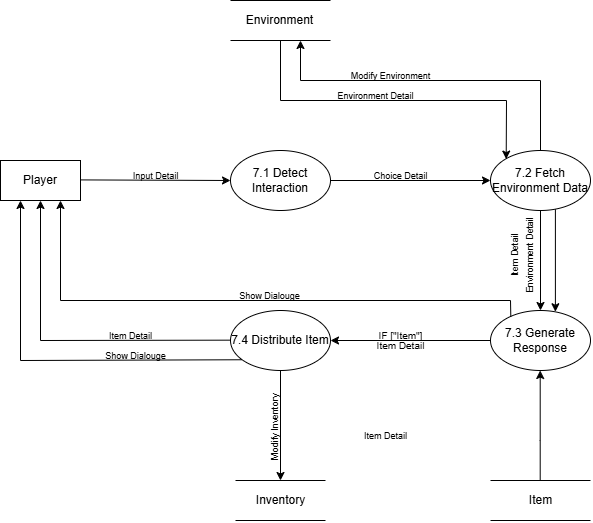

The diagram above was exported from draw.io. Its source (the exported page's mxGraphModel, read from the mxfile embedded in the PNG):
<mxGraphModel dx="1310" dy="700" grid="1" gridSize="10" guides="1" tooltips="1" connect="1" arrows="1" fold="1" page="1" pageScale="1" pageWidth="827" pageHeight="1169" math="0" shadow="0">
  <root>
    <mxCell id="0" />
    <mxCell id="1" parent="0" />
    <mxCell id="2" value="7.1 Detect Interaction" style="ellipse;whiteSpace=wrap;html=1;" vertex="1" parent="1">
      <mxGeometry x="250" y="1390" width="100" height="60" as="geometry" />
    </mxCell>
    <mxCell id="3" value="7.2 Fetch Environment Data" style="ellipse;whiteSpace=wrap;html=1;" vertex="1" parent="1">
      <mxGeometry x="510" y="1390" width="100" height="60" as="geometry" />
    </mxCell>
    <mxCell id="4" value="7.3 Generate Response" style="ellipse;whiteSpace=wrap;html=1;" vertex="1" parent="1">
      <mxGeometry x="510" y="1550" width="100" height="60" as="geometry" />
    </mxCell>
    <mxCell id="5" value="7.4 Distribute Item" style="ellipse;whiteSpace=wrap;html=1;" vertex="1" parent="1">
      <mxGeometry x="250" y="1550" width="100" height="60" as="geometry" />
    </mxCell>
    <mxCell id="6" value="" style="endArrow=classic;html=1;rounded=0;entryX=0;entryY=0.5;entryDx=0;entryDy=0;" edge="1" target="3" parent="1">
      <mxGeometry width="50" height="50" relative="1" as="geometry">
        <mxPoint x="350" y="1420" as="sourcePoint" />
        <mxPoint x="400" y="1370" as="targetPoint" />
      </mxGeometry>
    </mxCell>
    <mxCell id="7" value="" style="endArrow=classic;html=1;rounded=0;entryX=1;entryY=0.5;entryDx=0;entryDy=0;exitX=0;exitY=0.5;exitDx=0;exitDy=0;" edge="1" source="4" target="5" parent="1">
      <mxGeometry width="50" height="50" relative="1" as="geometry">
        <mxPoint x="360" y="1430" as="sourcePoint" />
        <mxPoint x="500" y="1430" as="targetPoint" />
      </mxGeometry>
    </mxCell>
    <mxCell id="8" value="" style="endArrow=classic;html=1;rounded=0;entryX=0.5;entryY=0;entryDx=0;entryDy=0;exitX=0.5;exitY=1;exitDx=0;exitDy=0;" edge="1" source="3" target="4" parent="1">
      <mxGeometry width="50" height="50" relative="1" as="geometry">
        <mxPoint x="500" y="1590" as="sourcePoint" />
        <mxPoint x="360" y="1590" as="targetPoint" />
      </mxGeometry>
    </mxCell>
    <mxCell id="9" value="Player" style="rounded=0;whiteSpace=wrap;html=1;" vertex="1" parent="1">
      <mxGeometry x="20" y="1400" width="80" height="40" as="geometry" />
    </mxCell>
    <mxCell id="10" value="" style="endArrow=classic;html=1;rounded=0;entryX=0;entryY=0.5;entryDx=0;entryDy=0;exitX=1;exitY=0.5;exitDx=0;exitDy=0;" edge="1" target="2" parent="1">
      <mxGeometry width="50" height="50" relative="1" as="geometry">
        <mxPoint x="100" y="1419.41" as="sourcePoint" />
        <mxPoint x="210" y="1419.41" as="targetPoint" />
      </mxGeometry>
    </mxCell>
    <mxCell id="11" value="" style="group" vertex="1" connectable="0" parent="1">
      <mxGeometry x="250" y="1240" width="100" height="40" as="geometry" />
    </mxCell>
    <mxCell id="12" value="" style="endArrow=none;html=1;rounded=0;movable=1;resizable=1;rotatable=1;deletable=1;editable=1;locked=0;connectable=1;" edge="1" parent="11">
      <mxGeometry width="50" height="50" relative="1" as="geometry">
        <mxPoint as="sourcePoint" />
        <mxPoint x="100" as="targetPoint" />
      </mxGeometry>
    </mxCell>
    <mxCell id="13" value="" style="endArrow=none;html=1;rounded=0;movable=1;resizable=1;rotatable=1;deletable=1;editable=1;locked=0;connectable=1;" edge="1" parent="11">
      <mxGeometry width="50" height="50" relative="1" as="geometry">
        <mxPoint y="40" as="sourcePoint" />
        <mxPoint x="100" y="40" as="targetPoint" />
      </mxGeometry>
    </mxCell>
    <mxCell id="14" value="Environment" style="text;html=1;align=center;verticalAlign=middle;resizable=1;points=[];autosize=1;strokeColor=none;fillColor=none;movable=1;rotatable=1;deletable=1;editable=1;locked=0;connectable=1;" vertex="1" parent="11">
      <mxGeometry x="4.421052631578945" y="5" width="90" height="30" as="geometry" />
    </mxCell>
    <mxCell id="15" value="" style="group" vertex="1" connectable="0" parent="1">
      <mxGeometry x="510" y="1720" width="100" height="40" as="geometry" />
    </mxCell>
    <mxCell id="16" value="" style="endArrow=none;html=1;rounded=0;movable=1;resizable=1;rotatable=1;deletable=1;editable=1;locked=0;connectable=1;" edge="1" parent="15">
      <mxGeometry width="50" height="50" relative="1" as="geometry">
        <mxPoint as="sourcePoint" />
        <mxPoint x="100" as="targetPoint" />
      </mxGeometry>
    </mxCell>
    <mxCell id="17" value="" style="endArrow=none;html=1;rounded=0;movable=1;resizable=1;rotatable=1;deletable=1;editable=1;locked=0;connectable=1;" edge="1" parent="15">
      <mxGeometry width="50" height="50" relative="1" as="geometry">
        <mxPoint y="40" as="sourcePoint" />
        <mxPoint x="100" y="40" as="targetPoint" />
      </mxGeometry>
    </mxCell>
    <mxCell id="18" value="Item" style="text;html=1;align=center;verticalAlign=middle;resizable=1;points=[];autosize=1;strokeColor=none;fillColor=none;movable=1;rotatable=1;deletable=1;editable=1;locked=0;connectable=1;" vertex="1" parent="15">
      <mxGeometry x="23.421052631578945" y="5" width="52.63157894736842" height="30" as="geometry" />
    </mxCell>
    <mxCell id="19" value="" style="group" vertex="1" connectable="0" parent="1">
      <mxGeometry x="255" y="1720" width="90" height="40" as="geometry" />
    </mxCell>
    <mxCell id="20" value="" style="endArrow=none;html=1;rounded=0;movable=1;resizable=1;rotatable=1;deletable=1;editable=1;locked=0;connectable=1;" edge="1" parent="19">
      <mxGeometry width="50" height="50" relative="1" as="geometry">
        <mxPoint as="sourcePoint" />
        <mxPoint x="90" as="targetPoint" />
      </mxGeometry>
    </mxCell>
    <mxCell id="21" value="" style="endArrow=none;html=1;rounded=0;movable=1;resizable=1;rotatable=1;deletable=1;editable=1;locked=0;connectable=1;" edge="1" parent="19">
      <mxGeometry width="50" height="50" relative="1" as="geometry">
        <mxPoint y="40" as="sourcePoint" />
        <mxPoint x="90" y="40" as="targetPoint" />
      </mxGeometry>
    </mxCell>
    <mxCell id="22" value="Inventory" style="text;html=1;align=center;verticalAlign=middle;resizable=1;points=[];autosize=1;strokeColor=none;fillColor=none;movable=1;rotatable=1;deletable=1;editable=1;locked=0;connectable=1;" vertex="1" parent="19">
      <mxGeometry x="10.078947368421051" y="5" width="70" height="30" as="geometry" />
    </mxCell>
    <mxCell id="23" value="&lt;font style=&quot;font-size: 9px;&quot;&gt;Input Detail&lt;/font&gt;" style="text;html=1;align=center;verticalAlign=middle;resizable=0;points=[];autosize=1;strokeColor=none;fillColor=none;" vertex="1" parent="1">
      <mxGeometry x="140" y="1400" width="70" height="30" as="geometry" />
    </mxCell>
    <mxCell id="24" value="" style="endArrow=classic;html=1;rounded=0;entryX=0.157;entryY=0.143;entryDx=0;entryDy=0;entryPerimeter=0;" edge="1" target="3" parent="1">
      <mxGeometry width="50" height="50" relative="1" as="geometry">
        <mxPoint x="300" y="1280" as="sourcePoint" />
        <mxPoint x="510" y="1390" as="targetPoint" />
        <Array as="points">
          <mxPoint x="300" y="1340" />
          <mxPoint x="526" y="1340" />
        </Array>
      </mxGeometry>
    </mxCell>
    <mxCell id="25" value="" style="endArrow=classic;html=1;rounded=0;entryX=0.5;entryY=1;entryDx=0;entryDy=0;" edge="1" parent="1">
      <mxGeometry width="50" height="50" relative="1" as="geometry">
        <mxPoint x="559.7" y="1720" as="sourcePoint" />
        <mxPoint x="559.7" y="1610" as="targetPoint" />
        <Array as="points">
          <mxPoint x="559.7" y="1680" />
        </Array>
      </mxGeometry>
    </mxCell>
    <mxCell id="26" value="&lt;font style=&quot;font-size: 9px;&quot;&gt;Environment Detail&lt;/font&gt;" style="text;html=1;align=center;verticalAlign=middle;resizable=0;points=[];autosize=1;strokeColor=none;fillColor=none;" vertex="1" parent="1">
      <mxGeometry x="345" y="1320" width="100" height="30" as="geometry" />
    </mxCell>
    <mxCell id="27" value="&lt;font style=&quot;font-size: 9px;&quot;&gt;Item Detail&lt;/font&gt;" style="text;html=1;align=center;verticalAlign=middle;resizable=0;points=[];autosize=1;strokeColor=none;fillColor=none;rotation=0;" vertex="1" parent="1">
      <mxGeometry x="370" y="1660" width="70" height="30" as="geometry" />
    </mxCell>
    <mxCell id="28" value="" style="endArrow=classic;html=1;rounded=0;entryX=0.5;entryY=1;entryDx=0;entryDy=0;exitX=0;exitY=0.5;exitDx=0;exitDy=0;" edge="1" target="9" parent="1">
      <mxGeometry width="50" height="50" relative="1" as="geometry">
        <mxPoint x="250" y="1579.6599999999999" as="sourcePoint" />
        <mxPoint x="110" y="1579.6599999999999" as="targetPoint" />
        <Array as="points">
          <mxPoint x="60" y="1580" />
        </Array>
      </mxGeometry>
    </mxCell>
    <mxCell id="29" value="&lt;font style=&quot;font-size: 9px;&quot;&gt;Choice Detail&lt;/font&gt;" style="text;html=1;align=center;verticalAlign=middle;resizable=0;points=[];autosize=1;strokeColor=none;fillColor=none;" vertex="1" parent="1">
      <mxGeometry x="380" y="1400" width="80" height="30" as="geometry" />
    </mxCell>
    <mxCell id="30" value="&lt;font style=&quot;font-size: 9px;&quot;&gt;Item Detail&lt;/font&gt;" style="text;html=1;align=center;verticalAlign=middle;resizable=0;points=[];autosize=1;strokeColor=none;fillColor=none;rotation=-90;" vertex="1" parent="1">
      <mxGeometry x="499" y="1480" width="70" height="30" as="geometry" />
    </mxCell>
    <mxCell id="31" value="" style="endArrow=classic;html=1;rounded=0;entryX=0.649;entryY=0.021;entryDx=0;entryDy=0;exitX=0.649;exitY=0.98;exitDx=0;exitDy=0;exitPerimeter=0;entryPerimeter=0;" edge="1" source="3" target="4" parent="1">
      <mxGeometry width="50" height="50" relative="1" as="geometry">
        <mxPoint x="555" y="1450" as="sourcePoint" />
        <mxPoint x="555" y="1550" as="targetPoint" />
      </mxGeometry>
    </mxCell>
    <mxCell id="32" value="&lt;font style=&quot;font-size: 9px;&quot;&gt;Environment Detail&lt;/font&gt;" style="text;html=1;align=center;verticalAlign=middle;resizable=0;points=[];autosize=1;strokeColor=none;fillColor=none;rotation=-90;" vertex="1" parent="1">
      <mxGeometry x="499" y="1480" width="100" height="30" as="geometry" />
    </mxCell>
    <mxCell id="33" value="&lt;font size=&quot;1&quot;&gt;IF [&quot;Item&quot;]&lt;/font&gt;" style="text;html=1;align=center;verticalAlign=middle;resizable=0;points=[];autosize=1;strokeColor=none;fillColor=none;" vertex="1" parent="1">
      <mxGeometry x="385" y="1560" width="70" height="30" as="geometry" />
    </mxCell>
    <mxCell id="34" value="&lt;font style=&quot;font-size: 9px;&quot;&gt;Modify Inventory&lt;/font&gt;" style="text;html=1;align=center;verticalAlign=middle;resizable=0;points=[];autosize=1;strokeColor=none;fillColor=none;rotation=-90;" vertex="1" parent="1">
      <mxGeometry x="249" y="1652" width="90" height="30" as="geometry" />
    </mxCell>
    <mxCell id="35" value="&lt;font style=&quot;font-size: 9px;&quot;&gt;Item Detail&lt;/font&gt;" style="text;html=1;align=center;verticalAlign=middle;resizable=0;points=[];autosize=1;strokeColor=none;fillColor=none;" vertex="1" parent="1">
      <mxGeometry x="115" y="1560" width="70" height="30" as="geometry" />
    </mxCell>
    <mxCell id="36" value="" style="endArrow=classic;html=1;rounded=0;entryX=0.5;entryY=1;entryDx=0;entryDy=0;exitX=0.203;exitY=0.097;exitDx=0;exitDy=0;exitPerimeter=0;" edge="1" source="4" parent="1">
      <mxGeometry width="50" height="50" relative="1" as="geometry">
        <mxPoint x="270" y="1579.6599999999999" as="sourcePoint" />
        <mxPoint x="80" y="1440" as="targetPoint" />
        <Array as="points">
          <mxPoint x="530" y="1540" />
          <mxPoint x="80" y="1540" />
        </Array>
      </mxGeometry>
    </mxCell>
    <mxCell id="37" value="&lt;font style=&quot;font-size: 9px;&quot;&gt;Show Dialouge&lt;/font&gt;" style="text;html=1;align=center;verticalAlign=middle;resizable=0;points=[];autosize=1;strokeColor=none;fillColor=none;" vertex="1" parent="1">
      <mxGeometry x="249" y="1520" width="80" height="30" as="geometry" />
    </mxCell>
    <mxCell id="38" value="" style="endArrow=classic;html=1;rounded=0;entryX=0.25;entryY=1;entryDx=0;entryDy=0;exitX=0.114;exitY=0.821;exitDx=0;exitDy=0;exitPerimeter=0;" edge="1" source="5" target="9" parent="1">
      <mxGeometry width="50" height="50" relative="1" as="geometry">
        <mxPoint x="250" y="1589.6599999999999" as="sourcePoint" />
        <mxPoint x="60" y="1450" as="targetPoint" />
        <Array as="points">
          <mxPoint x="40" y="1600" />
        </Array>
      </mxGeometry>
    </mxCell>
    <mxCell id="39" value="&lt;font style=&quot;font-size: 9px;&quot;&gt;Show Dialouge&lt;/font&gt;" style="text;html=1;align=center;verticalAlign=middle;resizable=0;points=[];autosize=1;strokeColor=none;fillColor=none;" vertex="1" parent="1">
      <mxGeometry x="115" y="1580" width="80" height="30" as="geometry" />
    </mxCell>
    <mxCell id="40" value="" style="endArrow=classic;html=1;rounded=0;exitX=0.5;exitY=1;exitDx=0;exitDy=0;" edge="1" source="5" parent="1">
      <mxGeometry width="50" height="50" relative="1" as="geometry">
        <mxPoint x="310" y="1730" as="sourcePoint" />
        <mxPoint x="300" y="1720" as="targetPoint" />
      </mxGeometry>
    </mxCell>
    <mxCell id="41" value="&lt;font size=&quot;1&quot;&gt;Item Detail&lt;/font&gt;" style="text;html=1;align=center;verticalAlign=middle;resizable=0;points=[];autosize=1;strokeColor=none;fillColor=none;" vertex="1" parent="1">
      <mxGeometry x="385" y="1570" width="70" height="30" as="geometry" />
    </mxCell>
    <mxCell id="42" value="" style="endArrow=classic;html=1;rounded=0;exitX=0.5;exitY=0;exitDx=0;exitDy=0;" edge="1" source="3" parent="1">
      <mxGeometry width="50" height="50" relative="1" as="geometry">
        <mxPoint x="520" y="1390" as="sourcePoint" />
        <mxPoint x="320" y="1280" as="targetPoint" />
        <Array as="points">
          <mxPoint x="560" y="1320" />
          <mxPoint x="320" y="1320" />
        </Array>
      </mxGeometry>
    </mxCell>
    <mxCell id="43" value="&lt;font style=&quot;font-size: 9px;&quot;&gt;Modify Environment&lt;/font&gt;" style="text;html=1;align=center;verticalAlign=middle;resizable=0;points=[];autosize=1;strokeColor=none;fillColor=none;" vertex="1" parent="1">
      <mxGeometry x="360" y="1300" width="100" height="30" as="geometry" />
    </mxCell>
  </root>
</mxGraphModel>